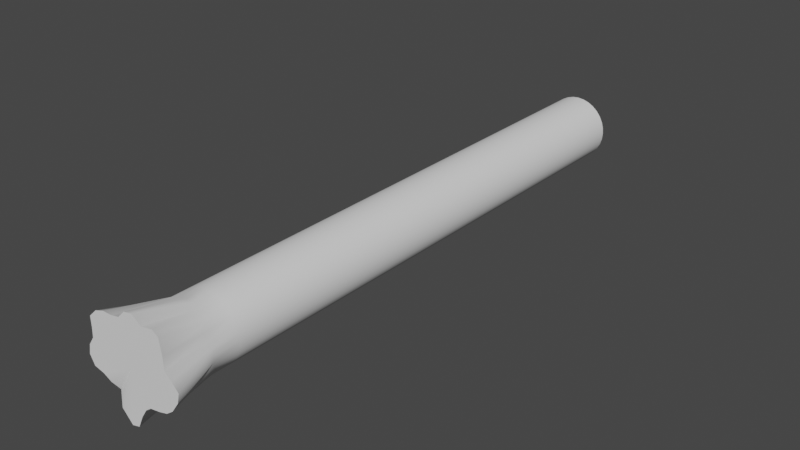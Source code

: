# Source: test_trunk.blend  (saved by Blender 2.83.19; exported with 4.5.12 LTS)
import bpy
from mathutils import Matrix  # noqa: F401  (used for matrix-valued properties, if any)

bpy.ops.wm.read_factory_settings(use_empty=True)
scene = bpy.context.scene
scene.name = 'Scene'

# ---- collections
col_collection = bpy.data.collections.new('Collection'); scene.collection.children.link(col_collection)

# ---- node groups
ng_auto_smooth = bpy.data.node_groups.new('Auto Smooth', 'GeometryNodeTree')
_s = ng_auto_smooth.interface.new_socket(name='Geometry', in_out='OUTPUT', socket_type='NodeSocketGeometry')
_s = ng_auto_smooth.interface.new_socket(name='Geometry', in_out='INPUT', socket_type='NodeSocketGeometry')
_s = ng_auto_smooth.interface.new_socket(name='Angle', in_out='INPUT', socket_type='NodeSocketFloat')
_s.subtype = 'ANGLE'
_s.min_value = 0.0
_s.max_value = 3.142
ng_auto_smooth.is_modifier = True
_N = ng_auto_smooth.nodes; _L = ng_auto_smooth.links
n0 = _N.new('NodeGroupOutput'); n0.name = 'Group Output'; n0.location = (480, -100)
n1 = _N.new('NodeGroupInput'); n1.name = 'Group Input'; n1.location = (-420, -300)
n2 = _N.new('NodeGroupInput'); n2.name = 'Group Input.001'; n2.location = (-60, -100)
n3 = _N.new('GeometryNodeSetShadeSmooth'); n3.name = 'Set Shade Smooth'; n3.location = (120, -100)
n3.domain = 'EDGE'
n4 = _N.new('GeometryNodeSetShadeSmooth'); n4.name = 'Set Shade Smooth.001'; n4.location = (300, -100)
n5 = _N.new('GeometryNodeInputMeshEdgeAngle'); n5.name = 'Edge Angle'; n5.location = (-420, -220)
n6 = _N.new('GeometryNodeInputEdgeSmooth'); n6.name = 'Is Edge Smooth'; n6.location = (-60, -160)
n7 = _N.new('GeometryNodeInputShadeSmooth'); n7.name = 'Is Face Smooth'; n7.location = (-240, -340)
n8 = _N.new('FunctionNodeBooleanMath'); n8.name = 'Boolean Math'; n8.location = (-60, -220)
n9 = _N.new('FunctionNodeCompare'); n9.name = 'Compare'; n9.location = (-240, -180)
n9.operation = 'LESS_EQUAL'
_L.new(n5.outputs[0], n9.inputs[0])
_L.new(n4.outputs[0], n0.inputs[0])
_L.new(n1.outputs[1], n9.inputs[1])
_L.new(n9.outputs[0], n8.inputs[0])
_L.new(n7.outputs[0], n8.inputs[1])
_L.new(n2.outputs[0], n3.inputs[0])
_L.new(n6.outputs[0], n3.inputs[1])
_L.new(n3.outputs[0], n4.inputs[0])
_L.new(n8.outputs[0], n3.inputs[2])
n0.is_active_output = True

# ---- world
world_world = bpy.data.worlds.new('World'); scene.world = world_world
world_world.use_nodes = True; world_world.node_tree.nodes.clear()
_N = world_world.node_tree.nodes; _L = world_world.node_tree.links
n0 = _N.new('ShaderNodeOutputWorld'); n0.name = 'World Output'; n0.location = (300, 300)
n1 = _N.new('ShaderNodeBackground'); n1.name = 'Background'; n1.location = (10, 300)
n1.inputs[0].default_value = (0.05088, 0.05088, 0.05088, 1.0)
_L.new(n1.outputs[0], n0.inputs[0])
n0.is_active_output = True
world_world.color = (0.05088, 0.05088, 0.05088)
world_world.use_sun_shadow = False
world_world.sun_shadow_jitter_overblur = 0.0

# ---- meshes
me_cylinder = bpy.data.meshes.new('Cylinder')
me_cylinder.from_pydata([(-0.002524, 0.01285, 0.01416), (-0.002524, 3.994, 0.01416), (0.0008256, 0.01285, -0.3268), (-0.002524, 3.994, -0.2053), (0.03621, 0.01285, -0.2516), (0.04028, 3.994, -0.201), (0.07366, 0.01285, -0.1946), (0.08144, 3.994, -0.1885), (0.1134, 0.01285, -0.1652), (0.1194, 3.994, -0.1683), (0.1766, 0.01285, -0.154), (0.1526, 3.994, -0.141), (0.2355, 0.01285, -0.1368), (0.1799, 3.994, -0.1077), (0.2808, 0.01285, -0.1032), (0.2002, 3.994, -0.06981), (0.3286, 0.01285, -0.03455), (0.2127, 3.994, -0.02865), (0.3422, 0.01285, 0.02778), (0.2169, 3.994, 0.01416), (0.2982, 0.01285, 0.07398), (0.2127, 3.994, 0.05696), (0.254, 0.01285, 0.1135), (0.2002, 3.994, 0.09812), (0.2513, 0.01285, 0.1927), (0.1799, 3.994, 0.1361), (0.2366, 0.01285, 0.2883), (0.1526, 3.994, 0.1693), (0.1963, 0.01285, 0.3148), (0.1194, 3.994, 0.1966), (0.1148, 0.01285, 0.2974), (0.08144, 3.994, 0.2169), (0.05301, 0.01285, 0.3419), (0.04028, 3.994, 0.2294), (-0.004206, 0.01285, 0.3302), (-0.002524, 3.994, 0.2336), (-0.05283, 0.01285, 0.2826), (-0.04533, 3.994, 0.2294), (-0.1125, 0.01285, 0.2693), (-0.08649, 3.994, 0.2169), (-0.1729, 0.01285, 0.2691), (-0.1244, 3.994, 0.1966), (-0.2335, 0.01285, 0.2478), (-0.1577, 3.994, 0.1693), (-0.2877, 0.01285, 0.1964), (-0.185, 3.994, 0.1361), (-0.2858, 0.01285, 0.1315), (-0.2052, 3.994, 0.09812), (-0.2892, 0.01285, 0.07072), (-0.2177, 3.994, 0.05696), (-0.3262, 0.01285, 0.01601), (-0.2219, 3.994, 0.01416), (-0.338, 0.01285, -0.04442), (-0.2177, 3.994, -0.02865), (-0.3069, 0.01285, -0.1024), (-0.2052, 3.994, -0.06981), (-0.2415, 0.01285, -0.1167), (-0.185, 3.994, -0.1077), (-0.1842, 0.01285, -0.1448), (-0.1577, 3.994, -0.141), (-0.1729, 0.05361, -0.2047), (-0.1244, 3.994, -0.1683), (-0.1199, 0.01285, -0.2691), (-0.08649, 3.994, -0.1885), (-0.05054, 0.01285, -0.3419), (-0.04533, 3.994, -0.201), (-0.002524, 0.3788, -0.2053), (0.04028, 0.3788, -0.201), (0.08144, 0.3788, -0.1885), (0.1194, 0.3788, -0.1683), (0.1526, 0.3788, -0.141), (0.1799, 0.3788, -0.1077), (0.2002, 0.3464, -0.06981), (0.2127, 0.3322, -0.02865), (0.2169, 0.3322, 0.01416), (0.2127, 0.3495, 0.05696), (0.2002, 0.3369, 0.09812), (0.1799, 0.3334, 0.1361), (0.1526, 0.3429, 0.1693), (0.1194, 0.3401, 0.1966), (0.08144, 0.3332, 0.2169), (0.04028, 0.3788, 0.2294), (-0.002524, 0.3788, 0.2336), (-0.04533, 0.3788, 0.2294), (-0.08649, 0.3788, 0.2169), (-0.1244, 0.3788, 0.1966), (-0.1577, 0.3788, 0.1693), (-0.185, 0.3788, 0.1361), (-0.2052, 0.3788, 0.09812), (-0.2177, 0.3788, 0.05696), (-0.2219, 0.3788, 0.01416), (-0.2177, 0.3788, -0.02865), (-0.2052, 0.3788, -0.06981), (-0.185, 0.3788, -0.1077), (-0.1577, 0.3788, -0.141), (-0.1244, 0.3788, -0.1683), (-0.08649, 0.3788, -0.1885), (-0.04533, 0.3788, -0.201), (-0.002524, 0.5057, -0.2053), (0.04028, 0.5057, -0.201), (0.08144, 0.5057, -0.1885), (0.1194, 0.5057, -0.1683), (0.1526, 0.5057, -0.141), (0.1799, 0.5057, -0.1077), (0.2002, 0.5057, -0.06981), (0.2127, 0.5057, -0.02865), (0.2169, 0.5057, 0.01416), (0.2127, 0.5057, 0.05696), (0.2002, 0.5057, 0.09812), (0.1799, 0.5057, 0.1361), (0.1526, 0.5057, 0.1693), (0.1194, 0.5057, 0.1966), (0.08144, 0.5057, 0.2169), (0.04028, 0.5057, 0.2294), (-0.002524, 0.5057, 0.2336), (-0.04533, 0.5057, 0.2294), (-0.08649, 0.5057, 0.2169), (-0.1244, 0.5057, 0.1966), (-0.1577, 0.5057, 0.1693), (-0.185, 0.5057, 0.1361), (-0.2052, 0.5057, 0.09812), (-0.2177, 0.5057, 0.05696), (-0.2219, 0.5057, 0.01416), (-0.2177, 0.5057, -0.02865), (-0.2052, 0.5057, -0.06981), (-0.185, 0.5057, -0.1077), (-0.1577, 0.5057, -0.141), (-0.1244, 0.5057, -0.1683), (-0.08649, 0.5057, -0.1885), (-0.04533, 0.5057, -0.201)], [], [(0, 2, 4), (1, 5, 3), (98, 3, 5, 99), (0, 4, 6), (1, 7, 5), (99, 5, 7, 100), (0, 6, 8), (1, 9, 7), (100, 7, 9, 101), (0, 8, 10), (1, 11, 9), (101, 9, 11, 102), (0, 10, 12), (1, 13, 11), (102, 11, 13, 103), (0, 12, 14), (1, 15, 13), (103, 13, 15, 104), (0, 14, 16), (1, 17, 15), (104, 15, 17, 105), (0, 16, 18), (1, 19, 17), (105, 17, 19, 106), (0, 18, 20), (1, 21, 19), (106, 19, 21, 107), (0, 20, 22), (1, 23, 21), (107, 21, 23, 108), (0, 22, 24), (1, 25, 23), (108, 23, 25, 109), (0, 24, 26), (1, 27, 25), (109, 25, 27, 110), (0, 26, 28), (1, 29, 27), (110, 27, 29, 111), (0, 28, 30), (1, 31, 29), (111, 29, 31, 112), (0, 30, 32), (1, 33, 31), (112, 31, 33, 113), (0, 32, 34), (1, 35, 33), (113, 33, 35, 114), (0, 34, 36), (1, 37, 35), (114, 35, 37, 115), (0, 36, 38), (1, 39, 37), (115, 37, 39, 116), (0, 38, 40), (1, 41, 39), (116, 39, 41, 117), (0, 40, 42), (1, 43, 41), (117, 41, 43, 118), (0, 42, 44), (1, 45, 43), (118, 43, 45, 119), (0, 44, 46), (1, 47, 45), (119, 45, 47, 120), (0, 46, 48), (1, 49, 47), (120, 47, 49, 121), (0, 48, 50), (1, 51, 49), (121, 49, 51, 122), (0, 50, 52), (1, 53, 51), (122, 51, 53, 123), (0, 52, 54), (1, 55, 53), (123, 53, 55, 124), (0, 54, 56), (1, 57, 55), (124, 55, 57, 125), (0, 56, 58), (1, 59, 57), (125, 57, 59, 126), (0, 58, 60), (1, 61, 59), (126, 59, 61, 127), (0, 60, 62), (1, 63, 61), (127, 61, 63, 128), (0, 62, 64), (1, 65, 63), (128, 63, 65, 129), (0, 64, 2), (1, 3, 65), (129, 65, 3, 98), (64, 97, 66, 2), (62, 96, 97, 64), (60, 95, 96, 62), (58, 94, 95, 60), (56, 93, 94, 58), (54, 92, 93, 56), (52, 91, 92, 54), (50, 90, 91, 52), (48, 89, 90, 50), (46, 88, 89, 48), (44, 87, 88, 46), (42, 86, 87, 44), (40, 85, 86, 42), (38, 84, 85, 40), (36, 83, 84, 38), (34, 82, 83, 36), (32, 81, 82, 34), (30, 80, 81, 32), (28, 79, 80, 30), (26, 78, 79, 28), (24, 77, 78, 26), (22, 76, 77, 24), (20, 75, 76, 22), (18, 74, 75, 20), (16, 73, 74, 18), (14, 72, 73, 16), (12, 71, 72, 14), (10, 70, 71, 12), (8, 69, 70, 10), (6, 68, 69, 8), (4, 67, 68, 6), (2, 66, 67, 4), (97, 129, 98, 66), (96, 128, 129, 97), (95, 127, 128, 96), (94, 126, 127, 95), (93, 125, 126, 94), (92, 124, 125, 93), (91, 123, 124, 92), (90, 122, 123, 91), (89, 121, 122, 90), (88, 120, 121, 89), (87, 119, 120, 88), (86, 118, 119, 87), (85, 117, 118, 86), (84, 116, 117, 85), (83, 115, 116, 84), (82, 114, 115, 83), (81, 113, 114, 82), (80, 112, 113, 81), (79, 111, 112, 80), (78, 110, 111, 79), (77, 109, 110, 78), (76, 108, 109, 77), (75, 107, 108, 76), (74, 106, 107, 75), (73, 105, 106, 74), (72, 104, 105, 73), (71, 103, 104, 72), (70, 102, 103, 71), (69, 101, 102, 70), (68, 100, 101, 69), (67, 99, 100, 68), (66, 98, 99, 67)])
me_cylinder.polygons.foreach_set('use_smooth', [True] * 160)
_uv = me_cylinder.uv_layers.new(name='UVMap')
_uv.uv.foreach_set('vector', [0.75, 0.25, 0.75, 0.49, 0.7968, 0.4854, 0.25, 0.25, 0.2968, 0.4854, 0.25, 0.49, 1.0, 0.773, 1.0, 1.0, 0.9688, 1.0, 0.9688, 0.773, 0.75, 0.25, 0.7968, 0.4854, 0.8418, 0.4717, 0.25, 0.25, 0.3418, 0.4717, 0.2968, 0.4854, 0.9688, 0.773, 0.9688, 1.0, 0.9375, 1.0, 0.9375, 0.773, 0.75, 0.25, 0.8418, 0.4717, 0.8833, 0.4496, 0.25, 0.25, 0.3833, 0.4496, 0.3418, 0.4717, 0.9375, 0.773, 0.9375, 1.0, 0.9062, 1.0, 0.9062, 0.773, 0.75, 0.25, 0.8833, 0.4496, 0.9197, 0.4197, 0.25, 0.25, 0.4197, 0.4197, 0.3833, 0.4496, 0.9062, 0.773, 0.9062, 1.0, 0.875, 1.0, 0.875, 0.773, 0.75, 0.25, 0.9197, 0.4197, 0.9496, 0.3833, 0.25, 0.25, 0.4496, 0.3833, 0.4197, 0.4197, 0.875, 0.773, 0.875, 1.0, 0.8438, 1.0, 0.8438, 0.773, 0.75, 0.25, 0.9496, 0.3833, 0.9717, 0.3418, 0.25, 0.25, 0.4717, 0.3418, 0.4496, 0.3833, 0.8438, 0.773, 0.8438, 1.0, 0.8125, 1.0, 0.8125, 0.773, 0.75, 0.25, 0.9717, 0.3418, 0.9854, 0.2968, 0.25, 0.25, 0.4854, 0.2968, 0.4717, 0.3418, 0.8125, 0.773, 0.8125, 1.0, 0.7812, 1.0, 0.7812, 0.773, 0.75, 0.25, 0.9854, 0.2968, 0.99, 0.25, 0.25, 0.25, 0.49, 0.25, 0.4854, 0.2968, 0.7812, 0.773, 0.7812, 1.0, 0.75, 1.0, 0.75, 0.773, 0.75, 0.25, 0.99, 0.25, 0.9854, 0.2032, 0.25, 0.25, 0.4854, 0.2032, 0.49, 0.25, 0.75, 0.773, 0.75, 1.0, 0.7188, 1.0, 0.7188, 0.773, 0.75, 0.25, 0.9854, 0.2032, 0.9717, 0.1582, 0.25, 0.25, 0.4717, 0.1582, 0.4854, 0.2032, 0.7188, 0.773, 0.7188, 1.0, 0.6875, 1.0, 0.6875, 0.773, 0.75, 0.25, 0.9717, 0.1582, 0.9496, 0.1167, 0.25, 0.25, 0.4496, 0.1167, 0.4717, 0.1582, 0.6875, 0.773, 0.6875, 1.0, 0.6562, 1.0, 0.6562, 0.773, 0.75, 0.25, 0.9496, 0.1167, 0.9197, 0.08029, 0.25, 0.25, 0.4197, 0.08029, 0.4496, 0.1167, 0.6562, 0.773, 0.6562, 1.0, 0.625, 1.0, 0.625, 0.773, 0.75, 0.25, 0.9197, 0.08029, 0.8833, 0.05045, 0.25, 0.25, 0.3833, 0.05045, 0.4197, 0.08029, 0.625, 0.773, 0.625, 1.0, 0.5938, 1.0, 0.5938, 0.773, 0.75, 0.25, 0.8833, 0.05045, 0.8418, 0.02827, 0.25, 0.25, 0.3418, 0.02827, 0.3833, 0.05045, 0.5938, 0.773, 0.5938, 1.0, 0.5625, 1.0, 0.5625, 0.773, 0.75, 0.25, 0.8418, 0.02827, 0.7968, 0.01461, 0.25, 0.25, 0.2968, 0.01461, 0.3418, 0.02827, 0.5625, 0.773, 0.5625, 1.0, 0.5312, 1.0, 0.5312, 0.773, 0.75, 0.25, 0.7968, 0.01461, 0.75, 0.01, 0.25, 0.25, 0.25, 0.01, 0.2968, 0.01461, 0.5312, 0.773, 0.5312, 1.0, 0.5, 1.0, 0.5, 0.773, 0.75, 0.25, 0.75, 0.01, 0.7032, 0.01461, 0.25, 0.25, 0.2032, 0.01461, 0.25, 0.01, 0.5, 0.773, 0.5, 1.0, 0.4688, 1.0, 0.4687, 0.773, 0.75, 0.25, 0.7032, 0.01461, 0.6582, 0.02827, 0.25, 0.25, 0.1582, 0.02827, 0.2032, 0.01461, 0.4687, 0.773, 0.4688, 1.0, 0.4375, 1.0, 0.4375, 0.773, 0.75, 0.25, 0.6582, 0.02827, 0.6167, 0.05045, 0.25, 0.25, 0.1167, 0.05045, 0.1582, 0.02827, 0.4375, 0.773, 0.4375, 1.0, 0.4062, 1.0, 0.4062, 0.773, 0.75, 0.25, 0.6167, 0.05045, 0.5803, 0.08029, 0.25, 0.25, 0.08029, 0.08029, 0.1167, 0.05045, 0.4062, 0.773, 0.4062, 1.0, 0.375, 1.0, 0.375, 0.773, 0.75, 0.25, 0.5803, 0.08029, 0.5504, 0.1167, 0.25, 0.25, 0.05045, 0.1167, 0.08029, 0.08029, 0.375, 0.773, 0.375, 1.0, 0.3438, 1.0, 0.3438, 0.773, 0.75, 0.25, 0.5504, 0.1167, 0.5283, 0.1582, 0.25, 0.25, 0.02827, 0.1582, 0.05045, 0.1167, 0.3438, 0.773, 0.3438, 1.0, 0.3125, 1.0, 0.3125, 0.773, 0.75, 0.25, 0.5283, 0.1582, 0.5146, 0.2032, 0.25, 0.25, 0.01461, 0.2032, 0.02827, 0.1582, 0.3125, 0.773, 0.3125, 1.0, 0.2812, 1.0, 0.2812, 0.773, 0.75, 0.25, 0.5146, 0.2032, 0.51, 0.25, 0.25, 0.25, 0.01, 0.25, 0.01461, 0.2032, 0.2812, 0.773, 0.2812, 1.0, 0.25, 1.0, 0.25, 0.773, 0.75, 0.25, 0.51, 0.25, 0.5146, 0.2968, 0.25, 0.25, 0.01461, 0.2968, 0.01, 0.25, 0.25, 0.773, 0.25, 1.0, 0.2188, 1.0, 0.2188, 0.773, 0.75, 0.25, 0.5146, 0.2968, 0.5283, 0.3418, 0.25, 0.25, 0.02827, 0.3418, 0.01461, 0.2968, 0.2188, 0.773, 0.2188, 1.0, 0.1875, 1.0, 0.1875, 0.773, 0.75, 0.25, 0.5283, 0.3418, 0.5504, 0.3833, 0.25, 0.25, 0.05045, 0.3833, 0.02827, 0.3418, 0.1875, 0.773, 0.1875, 1.0, 0.1562, 1.0, 0.1562, 0.773, 0.75, 0.25, 0.5504, 0.3833, 0.5803, 0.4197, 0.25, 0.25, 0.08029, 0.4197, 0.05045, 0.3833, 0.1562, 0.773, 0.1562, 1.0, 0.125, 1.0, 0.125, 0.773, 0.75, 0.25, 0.5803, 0.4197, 0.6167, 0.4496, 0.25, 0.25, 0.1167, 0.4496, 0.08029, 0.4197, 0.125, 0.773, 0.125, 1.0, 0.09375, 1.0, 0.09375, 0.773, 0.75, 0.25, 0.6167, 0.4496, 0.6582, 0.4717, 0.25, 0.25, 0.1582, 0.4717, 0.1167, 0.4496, 0.09375, 0.773, 0.09375, 1.0, 0.0625, 1.0, 0.0625, 0.773, 0.75, 0.25, 0.6582, 0.4717, 0.7032, 0.4854, 0.25, 0.25, 0.2032, 0.4854, 0.1582, 0.4717, 0.0625, 0.773, 0.0625, 1.0, 0.03125, 1.0, 0.03125, 0.773, 0.75, 0.25, 0.7032, 0.4854, 0.75, 0.49, 0.25, 0.25, 0.25, 0.49, 0.2032, 0.4854, 0.03125, 0.773, 0.03125, 1.0, 0.0, 1.0, 0.0, 0.773, 0.03125, 0.5, 0.03125, 0.546, 0.0, 0.546, 0.0, 0.5, 0.0625, 0.5, 0.0625, 0.546, 0.03125, 0.546, 0.03125, 0.5, 0.09375, 0.5, 0.09375, 0.546, 0.0625, 0.546, 0.0625, 0.5, 0.125, 0.5, 0.125, 0.546, 0.09375, 0.546, 0.09375, 0.5, 0.1562, 0.5, 0.1562, 0.546, 0.125, 0.546, 0.125, 0.5, 0.1875, 0.5, 0.1875, 0.546, 0.1562, 0.546, 0.1562, 0.5, 0.2188, 0.5, 0.2188, 0.546, 0.1875, 0.546, 0.1875, 0.5, 0.25, 0.5, 0.25, 0.546, 0.2188, 0.546, 0.2188, 0.5, 0.2812, 0.5, 0.2812, 0.546, 0.25, 0.546, 0.25, 0.5, 0.3125, 0.5, 0.3125, 0.546, 0.2812, 0.546, 0.2812, 0.5, 0.3438, 0.5, 0.3438, 0.546, 0.3125, 0.546, 0.3125, 0.5, 0.375, 0.5, 0.375, 0.546, 0.3438, 0.546, 0.3438, 0.5, 0.4062, 0.5, 0.4062, 0.546, 0.375, 0.546, 0.375, 0.5, 0.4375, 0.5, 0.4375, 0.546, 0.4062, 0.546, 0.4062, 0.5, 0.4688, 0.5, 0.4688, 0.546, 0.4375, 0.546, 0.4375, 0.5, 0.5, 0.5, 0.5, 0.546, 0.4688, 0.546, 0.4688, 0.5, 0.5312, 0.5, 0.5312, 0.546, 0.5, 0.546, 0.5, 0.5, 0.5625, 0.5, 0.5625, 0.546, 0.5312, 0.546, 0.5312, 0.5, 0.5938, 0.5, 0.5938, 0.546, 0.5625, 0.546, 0.5625, 0.5, 0.625, 0.5, 0.625, 0.546, 0.5938, 0.546, 0.5938, 0.5, 0.6562, 0.5, 0.6562, 0.546, 0.625, 0.546, 0.625, 0.5, 0.6875, 0.5, 0.6875, 0.546, 0.6562, 0.546, 0.6562, 0.5, 0.7188, 0.5, 0.7188, 0.546, 0.6875, 0.546, 0.6875, 0.5, 0.75, 0.5, 0.75, 0.546, 0.7188, 0.546, 0.7188, 0.5, 0.7812, 0.5, 0.7812, 0.546, 0.75, 0.546, 0.75, 0.5, 0.8125, 0.5, 0.8125, 0.546, 0.7812, 0.546, 0.7812, 0.5, 0.8438, 0.5, 0.8438, 0.546, 0.8125, 0.546, 0.8125, 0.5, 0.875, 0.5, 0.875, 0.546, 0.8438, 0.546, 0.8438, 0.5, 0.9062, 0.5, 0.9062, 0.546, 0.875, 0.546, 0.875, 0.5, 0.9375, 0.5, 0.9375, 0.546, 0.9062, 0.546, 0.9062, 0.5, 0.9688, 0.5, 0.9688, 0.546, 0.9375, 0.546, 0.9375, 0.5, 1.0, 0.5, 1.0, 0.546, 0.9688, 0.546, 0.9688, 0.5, 0.03125, 0.546, 0.03125, 0.773, 0.0, 0.773, 0.0, 0.546, 0.0625, 0.546, 0.0625, 0.773, 0.03125, 0.773, 0.03125, 0.546, 0.09375, 0.546, 0.09375, 0.773, 0.0625, 0.773, 0.0625, 0.546, 0.125, 0.546, 0.125, 0.773, 0.09375, 0.773, 0.09375, 0.546, 0.1562, 0.546, 0.1562, 0.773, 0.125, 0.773, 0.125, 0.546, 0.1875, 0.546, 0.1875, 0.773, 0.1562, 0.773, 0.1562, 0.546, 0.2188, 0.546, 0.2188, 0.773, 0.1875, 0.773, 0.1875, 0.546, 0.25, 0.546, 0.25, 0.773, 0.2188, 0.773, 0.2188, 0.546, 0.2812, 0.546, 0.2812, 0.773, 0.25, 0.773, 0.25, 0.546, 0.3125, 0.546, 0.3125, 0.773, 0.2812, 0.773, 0.2812, 0.546, 0.3438, 0.546, 0.3438, 0.773, 0.3125, 0.773, 0.3125, 0.546, 0.375, 0.546, 0.375, 0.773, 0.3438, 0.773, 0.3438, 0.546, 0.4062, 0.546, 0.4062, 0.773, 0.375, 0.773, 0.375, 0.546, 0.4375, 0.546, 0.4375, 0.773, 0.4062, 0.773, 0.4062, 0.546, 0.4688, 0.546, 0.4687, 0.773, 0.4375, 0.773, 0.4375, 0.546, 0.5, 0.546, 0.5, 0.773, 0.4687, 0.773, 0.4688, 0.546, 0.5312, 0.546, 0.5312, 0.773, 0.5, 0.773, 0.5, 0.546, 0.5625, 0.546, 0.5625, 0.773, 0.5312, 0.773, 0.5312, 0.546, 0.5938, 0.546, 0.5938, 0.773, 0.5625, 0.773, 0.5625, 0.546, 0.625, 0.546, 0.625, 0.773, 0.5938, 0.773, 0.5938, 0.546, 0.6562, 0.546, 0.6562, 0.773, 0.625, 0.773, 0.625, 0.546, 0.6875, 0.546, 0.6875, 0.773, 0.6562, 0.773, 0.6562, 0.546, 0.7188, 0.546, 0.7188, 0.773, 0.6875, 0.773, 0.6875, 0.546, 0.75, 0.546, 0.75, 0.773, 0.7188, 0.773, 0.7188, 0.546, 0.7812, 0.546, 0.7812, 0.773, 0.75, 0.773, 0.75, 0.546, 0.8125, 0.546, 0.8125, 0.773, 0.7812, 0.773, 0.7812, 0.546, 0.8438, 0.546, 0.8438, 0.773, 0.8125, 0.773, 0.8125, 0.546, 0.875, 0.546, 0.875, 0.773, 0.8438, 0.773, 0.8438, 0.546, 0.9062, 0.546, 0.9062, 0.773, 0.875, 0.773, 0.875, 0.546, 0.9375, 0.546, 0.9375, 0.773, 0.9062, 0.773, 0.9062, 0.546, 0.9688, 0.546, 0.9688, 0.773, 0.9375, 0.773, 0.9375, 0.546, 1.0, 0.546, 1.0, 0.773, 0.9688, 0.773, 0.9688, 0.546])
me_cylinder.use_remesh_fix_poles = True
me_cylinder.use_remesh_preserve_attributes = False
me_cylinder.use_mirror_vertex_groups = False
me_cylinder.update()

# ---- objects
ob_cylinder = bpy.data.objects.new('Cylinder', me_cylinder)

# ---- transforms, parenting, visibility, modifiers, constraints
ob_cylinder.location = (0.0, 0.0, 0.0)
ob_cylinder.lineart.crease_threshold = 0.0
_m = ob_cylinder.modifiers.new('Auto Smooth', 'NODES')
_m.node_group = ng_auto_smooth
_gi = [s.identifier for s in ng_auto_smooth.interface.items_tree if s.item_type == 'SOCKET' and s.in_out == 'INPUT']
_m[_gi[1]] = 0.747  # Angle

# ---- collection membership
col_collection.objects.link(ob_cylinder)

# ---- scene / render settings (as saved in the file)
scene.frame_start = 1; scene.frame_end = 250; scene.frame_set(1)
scene.render.engine = 'BLENDER_EEVEE_NEXT'
scene.cycles.use_denoising = False
scene.cycles.samples = 128
scene.cycles.sampling_pattern = 'TABULATED_SOBOL'
scene.cycles.use_adaptive_sampling = False
scene.cycles.use_light_tree = False
scene.view_settings.view_transform = 'Filmic'
bpy.context.view_layer.update()

# ---- added for rendering (the .blend has no active camera and no usable light): camera, sun
cam_auto = bpy.data.cameras.new('AutoCamera')
cam_auto.lens = 50.0
cam_auto.sensor_width = 36.0
cam_auto.clip_end = 1000.0
ob_auto_camera = bpy.data.objects.new('AutoCamera', cam_auto)
scene.collection.objects.link(ob_auto_camera)
ob_auto_camera.location = (3.79197, -2.54451, 3.03188)
ob_auto_camera.rotation_euler = (1.09748, -7.21219e-08, 0.694738)
scene.camera = ob_auto_camera
light_auto_sun = bpy.data.lights.new('AutoSun', 'SUN')
light_auto_sun.energy = 3.0
light_auto_sun.angle = 0.0523599
ob_auto_sun = bpy.data.objects.new('AutoSun', light_auto_sun)
scene.collection.objects.link(ob_auto_sun)
ob_auto_sun.rotation_euler = (0.872665, 0.174533, 0.523599)
bpy.context.view_layer.update()
